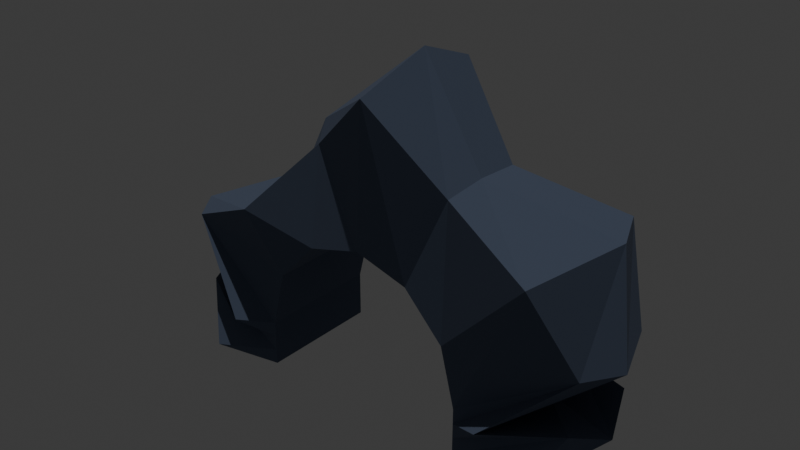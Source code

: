 # Source: UnderwaterCave.blend  (saved by Blender 5.1.30; exported with 4.5.12 LTS)
import bpy
from mathutils import Matrix  # noqa: F401  (used for matrix-valued properties, if any)

bpy.ops.wm.read_factory_settings(use_empty=True)
scene = bpy.context.scene
scene.name = 'Scene'

# ---- collections
col_collection = bpy.data.collections.new('Collection'); scene.collection.children.link(col_collection)
col_r15_reference__hide_before_export = bpy.data.collections.new('!! R15 Reference (hide before export)'); scene.collection.children.link(col_r15_reference__hide_before_export)
col_r15_reference__hide_before_export.hide_viewport = True
col_scale_reference__hide_before_export = bpy.data.collections.new('!! Scale Reference (hide before export)'); scene.collection.children.link(col_scale_reference__hide_before_export)
col_scale_reference__hide_before_export.hide_viewport = True
col_your_asset = bpy.data.collections.new('Your Asset'); scene.collection.children.link(col_your_asset)

# ---- materials (node trees are filled in below, after node groups)
mat_underwatercave_rockmat = bpy.data.materials.new('UnderwaterCave_RockMat')

# ---- material node trees
mat_underwatercave_rockmat.use_nodes = True; mat_underwatercave_rockmat.node_tree.nodes.clear()
_N = mat_underwatercave_rockmat.node_tree.nodes; _L = mat_underwatercave_rockmat.node_tree.links
n0 = _N.new('ShaderNodeBsdfPrincipled'); n0.name = 'Principled BSDF'; n0.location = (-200, 100)
n0.inputs[0].default_value = (0.1, 0.13, 0.2, 1.0)
n0.inputs[2].default_value = 0.9
n1 = _N.new('ShaderNodeOutputMaterial'); n1.name = 'Material Output'; n1.location = (200, 100)
_L.new(n0.outputs[0], n1.inputs[0])
n1.is_active_output = True

# ---- world
world_world = bpy.data.worlds.new('World'); scene.world = world_world
world_world.use_nodes = True; world_world.node_tree.nodes.clear()
_N = world_world.node_tree.nodes; _L = world_world.node_tree.links
n0 = _N.new('ShaderNodeOutputWorld'); n0.name = 'World Output'; n0.location = (200, 100)
n1 = _N.new('ShaderNodeBackground'); n1.name = 'Background'; n1.location = (-200, 100)
n1.inputs[0].default_value = (0.05088, 0.05088, 0.05088, 1.0)
_L.new(n1.outputs[0], n0.inputs[0])
n0.is_active_output = True
world_world.color = (0.05088, 0.05088, 0.05088)
world_world.sun_shadow_jitter_overblur = 0.0

# ---- cameras
cam_camera_001 = bpy.data.cameras.new('Camera.001')

# ---- lights
light_sun = bpy.data.lights.new('Sun', 'SUN')
light_sun.energy = 1.0

# ---- meshes
me_underwatercave_rockmat_003 = bpy.data.meshes.new('UnderwaterCave_RockMat.003')
me_underwatercave_rockmat_003.from_pydata([(-6.798, 3.95, 0.5547), (-6.798, 3.95, 1.555), (-6.798, 3.95, 2.555), (-6.798, 3.95, 3.555), (-5.861, 3.95, 7.305), (-3.298, 3.95, 10.05), (0.2016, 3.95, 11.05), (3.702, 3.95, 10.05), (6.264, 3.95, 7.305), (7.202, 3.95, 3.555), (7.202, 3.95, 2.555), (7.202, 3.95, 1.555), (7.202, 3.95, 0.5547), (-6.798, -4.05, 0.5547), (-6.798, -4.05, 1.555), (-6.798, -4.05, 2.555), (-6.798, -4.05, 3.555), (-5.861, -4.05, 7.305), (-3.298, -4.05, 10.05), (0.2016, -4.05, 11.05), (3.702, -4.05, 10.05), (6.264, -4.05, 7.305), (7.202, -4.05, 3.555), (7.202, -4.05, 2.555), (7.202, -4.05, 1.555), (7.202, -4.05, 0.5547), (-11.3, 4.55, 0.5547), (-13.6, 2.85, 3.755), (-8.998, 5.35, 3.555), (-14.0, 3.15, 8.555), (-7.798, 5.15, 11.55), (-3.798, 2.65, 16.05), (1.202, 4.65, 20.55), (5.702, 2.95, 15.55), (12.2, 5.25, 13.55), (14.4, 3.25, 8.055), (9.402, 5.05, 3.555), (14.0, 2.75, 4.355), (11.7, 4.45, 0.5547), (-11.93, 0.45, 0.06163), (-14.98, -1.05, 3.173), (-9.501, 1.35, 3.227), (-15.79, -0.85, 8.428), (-8.671, 1.05, 11.77), (-4.427, -1.35, 17.08), (1.347, 0.45, 22.15), (6.377, -0.95, 16.29), (14.0, 1.15, 14.16), (15.79, -0.75, 7.908), (9.988, 1.25, 3.172), (15.5, -1.05, 3.791), (12.41, 0.35, 0.0), (-11.3, -4.95, 0.5547), (-13.6, -2.85, 3.755), (-8.998, -5.35, 3.555), (-14.0, -3.25, 8.555), (-7.798, -5.05, 11.55), (-3.798, -2.65, 16.05), (1.202, -4.65, 20.55), (5.702, -2.95, 15.55), (12.2, -5.25, 13.55), (14.4, -3.15, 8.055), (9.402, -5.15, 3.555), (14.0, -3.05, 4.355), (11.7, -4.55, 0.5547)], [], [(26, 27, 1, 0), (52, 13, 14, 53), (26, 39, 40, 27), (39, 52, 53, 40), (0, 1, 14, 13), (27, 28, 2, 1), (53, 14, 15, 54), (27, 40, 41, 28), (40, 53, 54, 41), (1, 2, 15, 14), (28, 29, 3, 2), (54, 15, 16, 55), (28, 41, 42, 29), (41, 54, 55, 42), (2, 3, 16, 15), (29, 30, 4, 3), (55, 16, 17, 56), (29, 42, 43, 30), (42, 55, 56, 43), (3, 4, 17, 16), (30, 31, 5, 4), (56, 17, 18, 57), (30, 43, 44, 31), (43, 56, 57, 44), (4, 5, 18, 17), (31, 32, 6, 5), (57, 18, 19, 58), (31, 44, 45, 32), (44, 57, 58, 45), (5, 6, 19, 18), (32, 33, 7, 6), (58, 19, 20, 59), (32, 45, 46, 33), (45, 58, 59, 46), (6, 7, 20, 19), (33, 34, 8, 7), (59, 20, 21, 60), (33, 46, 47, 34), (46, 59, 60, 47), (7, 8, 21, 20), (34, 35, 9, 8), (60, 21, 22, 61), (34, 47, 48, 35), (47, 60, 61, 48), (8, 9, 22, 21), (35, 36, 10, 9), (61, 22, 23, 62), (35, 48, 49, 36), (48, 61, 62, 49), (9, 10, 23, 22), (36, 37, 11, 10), (62, 23, 24, 63), (36, 49, 50, 37), (49, 62, 63, 50), (10, 11, 24, 23), (37, 38, 12, 11), (63, 24, 25, 64), (37, 50, 51, 38), (50, 63, 64, 51), (11, 12, 25, 24)])
me_underwatercave_rockmat_003.materials.append(mat_underwatercave_rockmat)
me_underwatercave_rockmat_003.update()

# ---- objects
ob_grotto_underwatercave = bpy.data.objects.new('GROTTO_UnderwaterCave', None)
ob_camera = bpy.data.objects.new('Camera', cam_camera_001)
ob_sun = bpy.data.objects.new('Sun', light_sun)
ob_underwatercave_rockmat = bpy.data.objects.new('UnderwaterCave_RockMat', me_underwatercave_rockmat_003)

# ---- transforms, parenting, visibility, modifiers, constraints
ob_grotto_underwatercave.location = (0.0, 0.0, 0.0)
ob_camera.location = (12.0, -12.0, 8.0)
ob_camera.rotation_euler = (1.1, 0.0, 0.785)
ob_sun.location = (5.0, 5.0, 10.0)
ob_underwatercave_rockmat.parent = ob_grotto_underwatercave
ob_underwatercave_rockmat.location = (-0.2016, -3.95, -0.5547)

# ---- collection membership
scene.collection.objects.link(ob_grotto_underwatercave)
col_collection.objects.link(ob_camera)
col_collection.objects.link(ob_sun)
col_collection.objects.link(ob_underwatercave_rockmat)

# ---- scene / render settings (as saved in the file)
scene.frame_start = 1; scene.frame_end = 250; scene.frame_set(1)
scene.render.engine = 'BLENDER_EEVEE_NEXT'
scene.render.bake_bias = 0.0
scene.render.bake_samples = 0
scene.cycles.sampling_pattern = 'TABULATED_SOBOL'
scene.eevee.use_volume_custom_range = False
bpy.context.view_layer.update()

# ---- added for rendering (the .blend has no active camera): camera
cam_auto = bpy.data.cameras.new('AutoCamera')
cam_auto.lens = 50.0
cam_auto.sensor_width = 36.0
cam_auto.clip_end = 1000.0
ob_auto_camera = bpy.data.objects.new('AutoCamera', cam_auto)
scene.collection.objects.link(ob_auto_camera)
ob_auto_camera.location = (36.8399, -48.3999, 40.1526)
ob_auto_camera.rotation_euler = (1.09748, -7.21219e-08, 0.694738)
scene.camera = ob_auto_camera
bpy.context.view_layer.update()
